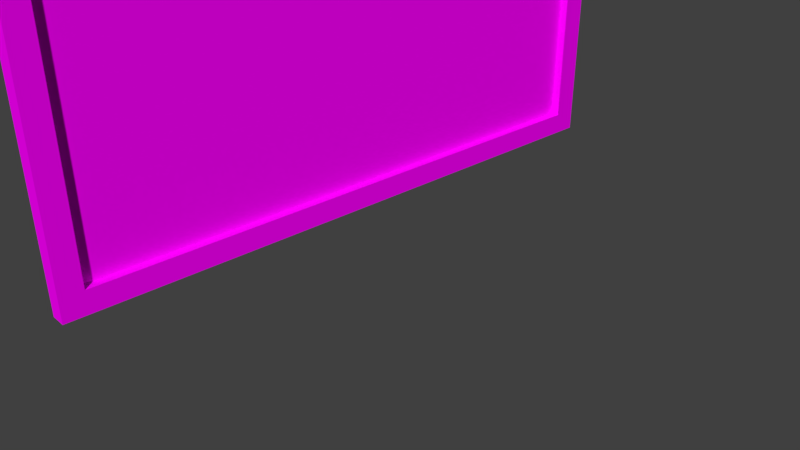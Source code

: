 # Source: Computerwall1.blend  (saved by Blender 2.78.0; exported with 4.5.12 LTS)
import bpy
from mathutils import Matrix  # noqa: F401  (used for matrix-valued properties, if any)

bpy.ops.wm.read_factory_settings(use_empty=True)
scene = bpy.context.scene
scene.name = 'Scene'

# ---- collections
col_collection_1 = bpy.data.collections.new('Collection 1'); scene.collection.children.link(col_collection_1)

# ---- images (referenced by path relative to the original .blend; pixels are not part of the script)
import os
ASSET_DIR = os.environ.get("B2B_ASSET_DIR", "")  # directory of the original .blend (textures are referenced by path, not embedded)
HERE = os.path.dirname(os.path.abspath(__file__))  # packed textures are extracted next to this script under _unpacked/

def load_image(name, relpath, width, height, colorspace="sRGB"):
    """Load a texture the original file referenced (path relative to the .blend, or extracted next to this script)."""
    p = next((c for c in (os.path.join(HERE, relpath), os.path.join(ASSET_DIR, relpath)) if relpath and os.path.exists(c)), "")
    if p:
        img = bpy.data.images.load(p, check_existing=True)
        img.name = name
    else:  # same state as the original file: an image datablock whose file is absent (Cycles renders it pink)
        img = bpy.data.images.new(name, width, height)
        img.source = "FILE"
        img.filepath = "//" + (relpath or name)
    img.colorspace_settings.name = colorspace
    return img
img_pk02_wall06b_c_png = load_image('pk02_wall06b_C.png', 'pk02_wall06b_C.png', 1024, 1024, 'sRGB')
img_pk02_computer01b_c_png = load_image('pk02_computer01b_C.png', 'pk02_computer01b_C.png', 1024, 1024, 'sRGB')
img_pk02_computer01a_c_png = load_image('pk02_computer01a_C.png', 'pk02_computer01a_C.png', 1024, 1024, 'sRGB')
img_pk02_computer01c_c_png = load_image('pk02_computer01c_C.png', 'pk02_computer01c_C.png', 1024, 1024, 'sRGB')

# ---- materials (node trees are filled in below, after node groups)
mat_panelwallconsole = bpy.data.materials.new('PanelWallconsole')
mat_panelwallconsole.alpha_threshold = 0.0
mat_panelwallconsole.roughness = 0.5
mat_panelwallconsole.line_color = (0.0, 0.0, 0.0, 1.0)
mat_comp1wall = bpy.data.materials.new('Comp1Wall')
mat_comp1wall.alpha_threshold = 0.0
mat_comp1wall.roughness = 0.5
mat_comp2wall = bpy.data.materials.new('Comp2Wall')
mat_comp2wall.alpha_threshold = 0.0
mat_comp2wall.roughness = 0.5
mat_comp3wall = bpy.data.materials.new('Comp3Wall')
mat_comp3wall.alpha_threshold = 0.0
mat_comp3wall.roughness = 0.5

# ---- material node trees
mat_panelwallconsole.use_nodes = True; mat_panelwallconsole.node_tree.nodes.clear()
_N = mat_panelwallconsole.node_tree.nodes; _L = mat_panelwallconsole.node_tree.links
n0 = _N.new('ShaderNodeOutputMaterial'); n0.name = 'Material Output'; n0.location = (300, 300)
n1 = _N.new('ShaderNodeBsdfDiffuse'); n1.name = 'Diffuse BSDF'; n1.location = (10, 300)
n2 = _N.new('ShaderNodeTexImage'); n2.name = 'Image Texture'; n2.location = (-180, 300)
n2.width = 140
n2.image = img_pk02_wall06b_c_png
_L.new(n1.outputs[0], n0.inputs[0])
_L.new(n2.outputs[0], n1.inputs[0])
n0.is_active_output = True
mat_comp1wall.use_nodes = True; mat_comp1wall.node_tree.nodes.clear()
_N = mat_comp1wall.node_tree.nodes; _L = mat_comp1wall.node_tree.links
n0 = _N.new('ShaderNodeOutputMaterial'); n0.name = 'Material Output'; n0.location = (300, 300)
n1 = _N.new('ShaderNodeBsdfDiffuse'); n1.name = 'Diffuse BSDF'; n1.location = (10, 300)
n2 = _N.new('ShaderNodeTexImage'); n2.name = 'Image Texture'; n2.location = (-180, 300)
n2.width = 140
n2.image = img_pk02_computer01b_c_png
_L.new(n1.outputs[0], n0.inputs[0])
_L.new(n2.outputs[0], n1.inputs[0])
n0.is_active_output = True
mat_comp2wall.use_nodes = True; mat_comp2wall.node_tree.nodes.clear()
_N = mat_comp2wall.node_tree.nodes; _L = mat_comp2wall.node_tree.links
n0 = _N.new('ShaderNodeOutputMaterial'); n0.name = 'Material Output'; n0.location = (300, 300)
n1 = _N.new('ShaderNodeBsdfDiffuse'); n1.name = 'Diffuse BSDF'; n1.location = (10, 300)
n2 = _N.new('ShaderNodeTexImage'); n2.name = 'Image Texture'; n2.location = (-180, 300)
n2.width = 140
n2.image = img_pk02_computer01a_c_png
_L.new(n1.outputs[0], n0.inputs[0])
_L.new(n2.outputs[0], n1.inputs[0])
n0.is_active_output = True
mat_comp3wall.use_nodes = True; mat_comp3wall.node_tree.nodes.clear()
_N = mat_comp3wall.node_tree.nodes; _L = mat_comp3wall.node_tree.links
n0 = _N.new('ShaderNodeOutputMaterial'); n0.name = 'Material Output'; n0.location = (300, 300)
n1 = _N.new('ShaderNodeBsdfDiffuse'); n1.name = 'Diffuse BSDF'; n1.location = (10, 300)
n2 = _N.new('ShaderNodeTexImage'); n2.name = 'Image Texture'; n2.location = (-180, 300)
n2.width = 140
n2.image = img_pk02_computer01c_c_png
_L.new(n1.outputs[0], n0.inputs[0])
_L.new(n2.outputs[0], n1.inputs[0])
n0.is_active_output = True

# ---- world
world_world = bpy.data.worlds.new('World'); scene.world = world_world
world_world.color = (0.05088, 0.05088, 0.05088)
world_world.use_sun_shadow = False
world_world.sun_shadow_jitter_overblur = 0.0
world_world.cycles.sampling_method = 'MANUAL'

# ---- cameras
cam_camera = bpy.data.cameras.new('Camera')
cam_camera.clip_end = 100.0
cam_camera.lens = 35.0
cam_camera.sensor_width = 32.0
cam_camera.sensor_height = 18.0
cam_camera.ortho_scale = 7.314
cam_camera.dof.focus_distance = 0.0

# ---- meshes
me_cube = bpy.data.meshes.new('Cube')
me_cube.from_pydata([(1.0, 1.0, -1.0), (1.0, -1.0, -1.0), (-1.0, -1.0, -1.0), (-1.0, 1.0, -1.0), (1.0, 1.0, 1.0), (1.0, -1.0, 1.0), (-1.0, -1.0, 1.0), (-1.0, 1.0, 1.0), (1.0, 0.9177, -0.8611), (1.0, -0.9319, -0.8611), (1.0, 0.9177, 0.8611), (1.0, -0.9319, 0.8611), (-0.06712, 0.9177, -0.8611), (-0.06712, -0.9319, -0.8611), (-0.06712, 0.9177, 0.8611), (-0.06712, -0.9319, 0.8611), (1.0, 1.0, 0.0), (1.0, -1.0, 0.0), (-1.0, -1.0, 0.0), (-1.0, 1.0, 0.0), (1.0, 0.9177, 0.0), (1.0, -0.9319, 0.0), (-0.06712, 0.9177, 0.0), (-0.06712, -0.9319, 0.0), (1.0, -5.96e-08, -1.0), (-1.0, 2.98e-07, -1.0), (1.0, -5.364e-07, 1.0), (-1.0, 1.788e-07, 1.0), (1.0, -0.007122, -0.8611), (1.0, -0.007123, 0.8611), (-0.06712, -0.007122, -0.8611), (-0.06712, -0.007123, 0.8611), (-0.06712, -0.007123, 0.0), (-1.0, 2.384e-07, 0.0)], [], [(24, 1, 2, 25), (26, 27, 6, 5), (16, 4, 10, 20), (17, 5, 6, 18), (33, 27, 7, 19), (16, 0, 3, 19), (20, 10, 14, 22), (24, 0, 8, 28), (26, 5, 11, 29), (17, 1, 9, 21), (32, 31, 15, 23), (21, 9, 13, 23), (28, 8, 12, 30), (29, 11, 15, 31), (11, 21, 23, 15), (30, 32, 23, 13), (5, 17, 21, 11), (8, 20, 22, 12), (4, 16, 19, 7), (25, 33, 19, 3), (1, 17, 18, 2), (0, 16, 20, 8), (2, 18, 33, 25), (12, 22, 32, 30), (10, 29, 31, 14), (9, 28, 30, 13), (22, 14, 31, 32), (4, 26, 29, 10), (1, 24, 28, 9), (18, 6, 27, 33), (4, 7, 27, 26), (0, 24, 25, 3)])
me_cube.polygons.foreach_set('material_index', [0, 0, 0, 0, 0, 0, 0, 0, 0, 0, 1, 0, 0, 0, 0, 1, 0, 0, 0, 0, 0, 0, 0, 2, 0, 0, 2, 0, 0, 0, 0, 0])
_uv = me_cube.uv_layers.new(name='UVMap')
_uv.uv.foreach_set('vector', [3.179e-08, 5.96e-08, 1.0, 0.0, 0.9902, 0.1264, 0.002461, 0.1264, 1.0, 0.0, 0.9926, 0.1264, 0.004922, 0.1289, 0.0, 1.192e-07, 0.08237, 2.869e-05, 0.08237, 1.0, 2.869e-05, 0.8611, 2.869e-05, 2.869e-05, 0.9975, 0.1313, 0.007383, 0.1313, 0.0, 0.0, 1.0, 2.98e-08, 0.0, 0.0, 1.0, 0.0, 1.0, 1.0, 0.0, 1.0, 0.0, 0.0, 1.0, 5.96e-08, 0.9975, 0.124, 0.004922, 0.124, 0.9975, 0.1289, 0.004922, 0.1289, 0.0, 2.304e-07, 1.0, 0.0, 0.007108, 3.761e-05, 1.0, 3.714e-05, 0.9182, 0.138, 3.714e-05, 0.138, 1.0, 0.1389, 3.727e-05, 0.1389, 0.06813, 3.793e-05, 0.9928, 3.727e-05, 2.651e-05, 1.0, 2.609e-05, 2.609e-05, 0.06812, 0.1389, 0.06812, 1.0, 0.9999, 0.4656, 0.9999, 0.931, 9.66e-05, 0.931, 9.648e-05, 0.4656, 0.9926, 0.1264, 0.002461, 0.1264, 4.153e-07, 9.775e-08, 1.0, 0.0, 0.0, 1.117e-07, 1.0, 0.0, 1.0, 0.1338, 0.002461, 0.1313, 0.0, 0.0, 1.0, 2.793e-07, 0.9951, 0.1313, 0.002461, 0.1338, 0.0, 3.351e-07, 1.0, 0.0, 0.9975, 0.124, 0.002461, 0.1264, 0.9999, 9.648e-05, 0.9999, 0.4656, 9.648e-05, 0.4656, 9.648e-05, 9.673e-05, 2.621e-05, 1.0, 2.609e-05, 2.609e-05, 0.06812, 2.609e-05, 0.06812, 0.8611, 1.384e-07, 2.234e-07, 1.0, 0.0, 0.9926, 0.1264, 0.002461, 0.1338, 0.004922, 0.0, 1.0, 0.0, 1.0, 0.1289, 0.007382, 0.1289, 0.0, 0.0, 1.0, 0.0, 1.0, 1.0, 0.0, 1.0, 0.9975, 0.1313, 1.584e-07, 0.1289, 0.0, 0.0, 1.0, 1.192e-07, 0.08237, 2.869e-05, 0.08237, 1.0, 2.869e-05, 1.0, 2.881e-05, 0.1389, 0.0, 0.0, 1.0, 0.0, 1.0, 1.0, 0.0, 1.0, 0.9999, 9.648e-05, 0.9999, 0.4656, 9.654e-05, 0.4656, 9.648e-05, 9.67e-05, 0.0, 0.0, 1.0, 3.351e-07, 1.002, 0.1264, 0.002461, 0.1313, 0.9951, 0.1313, 0.002461, 0.1289, 0.0, 6.982e-09, 1.0, 0.0, 0.9999, 0.4656, 0.9999, 0.931, 9.669e-05, 0.931, 9.654e-05, 0.4656, 1.0, 0.138, 0.007109, 0.138, 3.714e-05, 3.732e-05, 0.9182, 3.714e-05, 3.727e-05, 3.727e-05, 1.0, 3.727e-05, 0.9928, 0.1389, 0.06813, 0.1389, 0.0, 0.0, 1.0, 0.0, 1.0, 1.0, 0.0, 1.0, 0.002461, 0.1264, 1.788e-07, 0.0, 1.0, 5.96e-08, 0.9926, 0.1264, 1.192e-07, 8.941e-08, 1.0, 0.0, 0.9975, 0.1289, 0.004922, 0.1264])
me_cube.materials.append(mat_panelwallconsole)
me_cube.materials.append(mat_comp1wall)
me_cube.materials.append(mat_comp2wall)
me_cube.materials.append(mat_comp3wall)
me_cube.use_remesh_preserve_volume = False
me_cube.use_remesh_preserve_attributes = False
me_cube.use_mirror_vertex_groups = False
me_cube.update()

# ---- objects
ob_cube = bpy.data.objects.new('Cube', me_cube)
ob_camera = bpy.data.objects.new('Camera', cam_camera)

# ---- transforms, parenting, visibility, modifiers, constraints
ob_cube.location = (0.0, 0.0, 2.741)
ob_cube.scale = (0.1, 4.0, 2.0)
ob_cube.lock_rotations_4d = False
ob_cube.empty_display_type = 'ARROWS'
ob_cube.lineart.crease_threshold = 0.0
ob_camera.location = (7.481, -6.508, 5.344)
ob_camera.rotation_euler = (1.109, 0.0, 0.8149)
ob_camera.lock_rotations_4d = False
ob_camera.empty_display_type = 'ARROWS'
ob_camera.color = (0.0, 0.0, 0.0, 0.0)
ob_camera.display_type = 'WIRE'
ob_camera.lineart.crease_threshold = 0.0

# ---- collection membership
col_collection_1.objects.link(ob_cube)
col_collection_1.objects.link(ob_camera)

# ---- scene / render settings (as saved in the file)
scene.camera = ob_camera
scene.frame_start = 1; scene.frame_end = 250; scene.frame_set(1)
scene.render.engine = 'CYCLES'
scene.render.resolution_percentage = 50
scene.render.dither_intensity = 0.0
scene.cycles.use_denoising = False
scene.cycles.samples = 128
scene.cycles.sampling_pattern = 'TABULATED_SOBOL'
scene.cycles.light_sampling_threshold = 0.0
scene.cycles.use_adaptive_sampling = False
scene.cycles.use_light_tree = False
scene.cycles.blur_glossy = 0.0
scene.cycles.sample_clamp_indirect = 0.0
scene.view_settings.view_transform = 'Standard'
bpy.context.view_layer.update()

# ---- added for rendering (the .blend has no usable light): sun
light_auto_sun = bpy.data.lights.new('AutoSun', 'SUN')
light_auto_sun.energy = 3.0
light_auto_sun.angle = 0.0523599
ob_auto_sun = bpy.data.objects.new('AutoSun', light_auto_sun)
scene.collection.objects.link(ob_auto_sun)
ob_auto_sun.rotation_euler = (0.872665, 0.174533, 0.523599)
bpy.context.view_layer.update()
